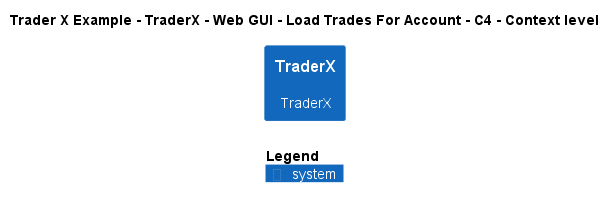

The diagram above was rendered by PlantUML. Its source (embedded in the PNG):
@startuml
!include ..\..\..\..\..\..\..\.c4s\C4_Context.puml

AddElementTag("c4interflow:lifecycle:new", $bgColor=green, $fontColor=#ffffff, $borderColor=green, $shadowing="False")
AddElementTag("c4interflow:lifecycle:changed", $bgColor=orange, $fontColor=#ffffff, $borderColor=orange, $shadowing="False")
AddElementTag("c4interflow:lifecycle:removed", $bgColor=red, $fontColor=#ffffff, $borderColor=red, $shadowing="False")

AddRelTag("c4interflow:lifecycle:new", $textColor=green, $lineColor=green)
AddRelTag("c4interflow:lifecycle:changed", $textColor=orange, $lineColor=orange)
AddRelTag("c4interflow:lifecycle:removed", $textColor=red, $lineColor=red)

SHOW_PERSON_PORTRAIT()
LAYOUT_TOP_DOWN()

skinparam linetype polyline

title Trader X Example - TraderX - Web GUI - Load Trades For Account - C4 - Context level

System(TraderXExample.SoftwareSystems.TraderX, "TraderX", "TraderX")



SHOW_LEGEND()
@enduml